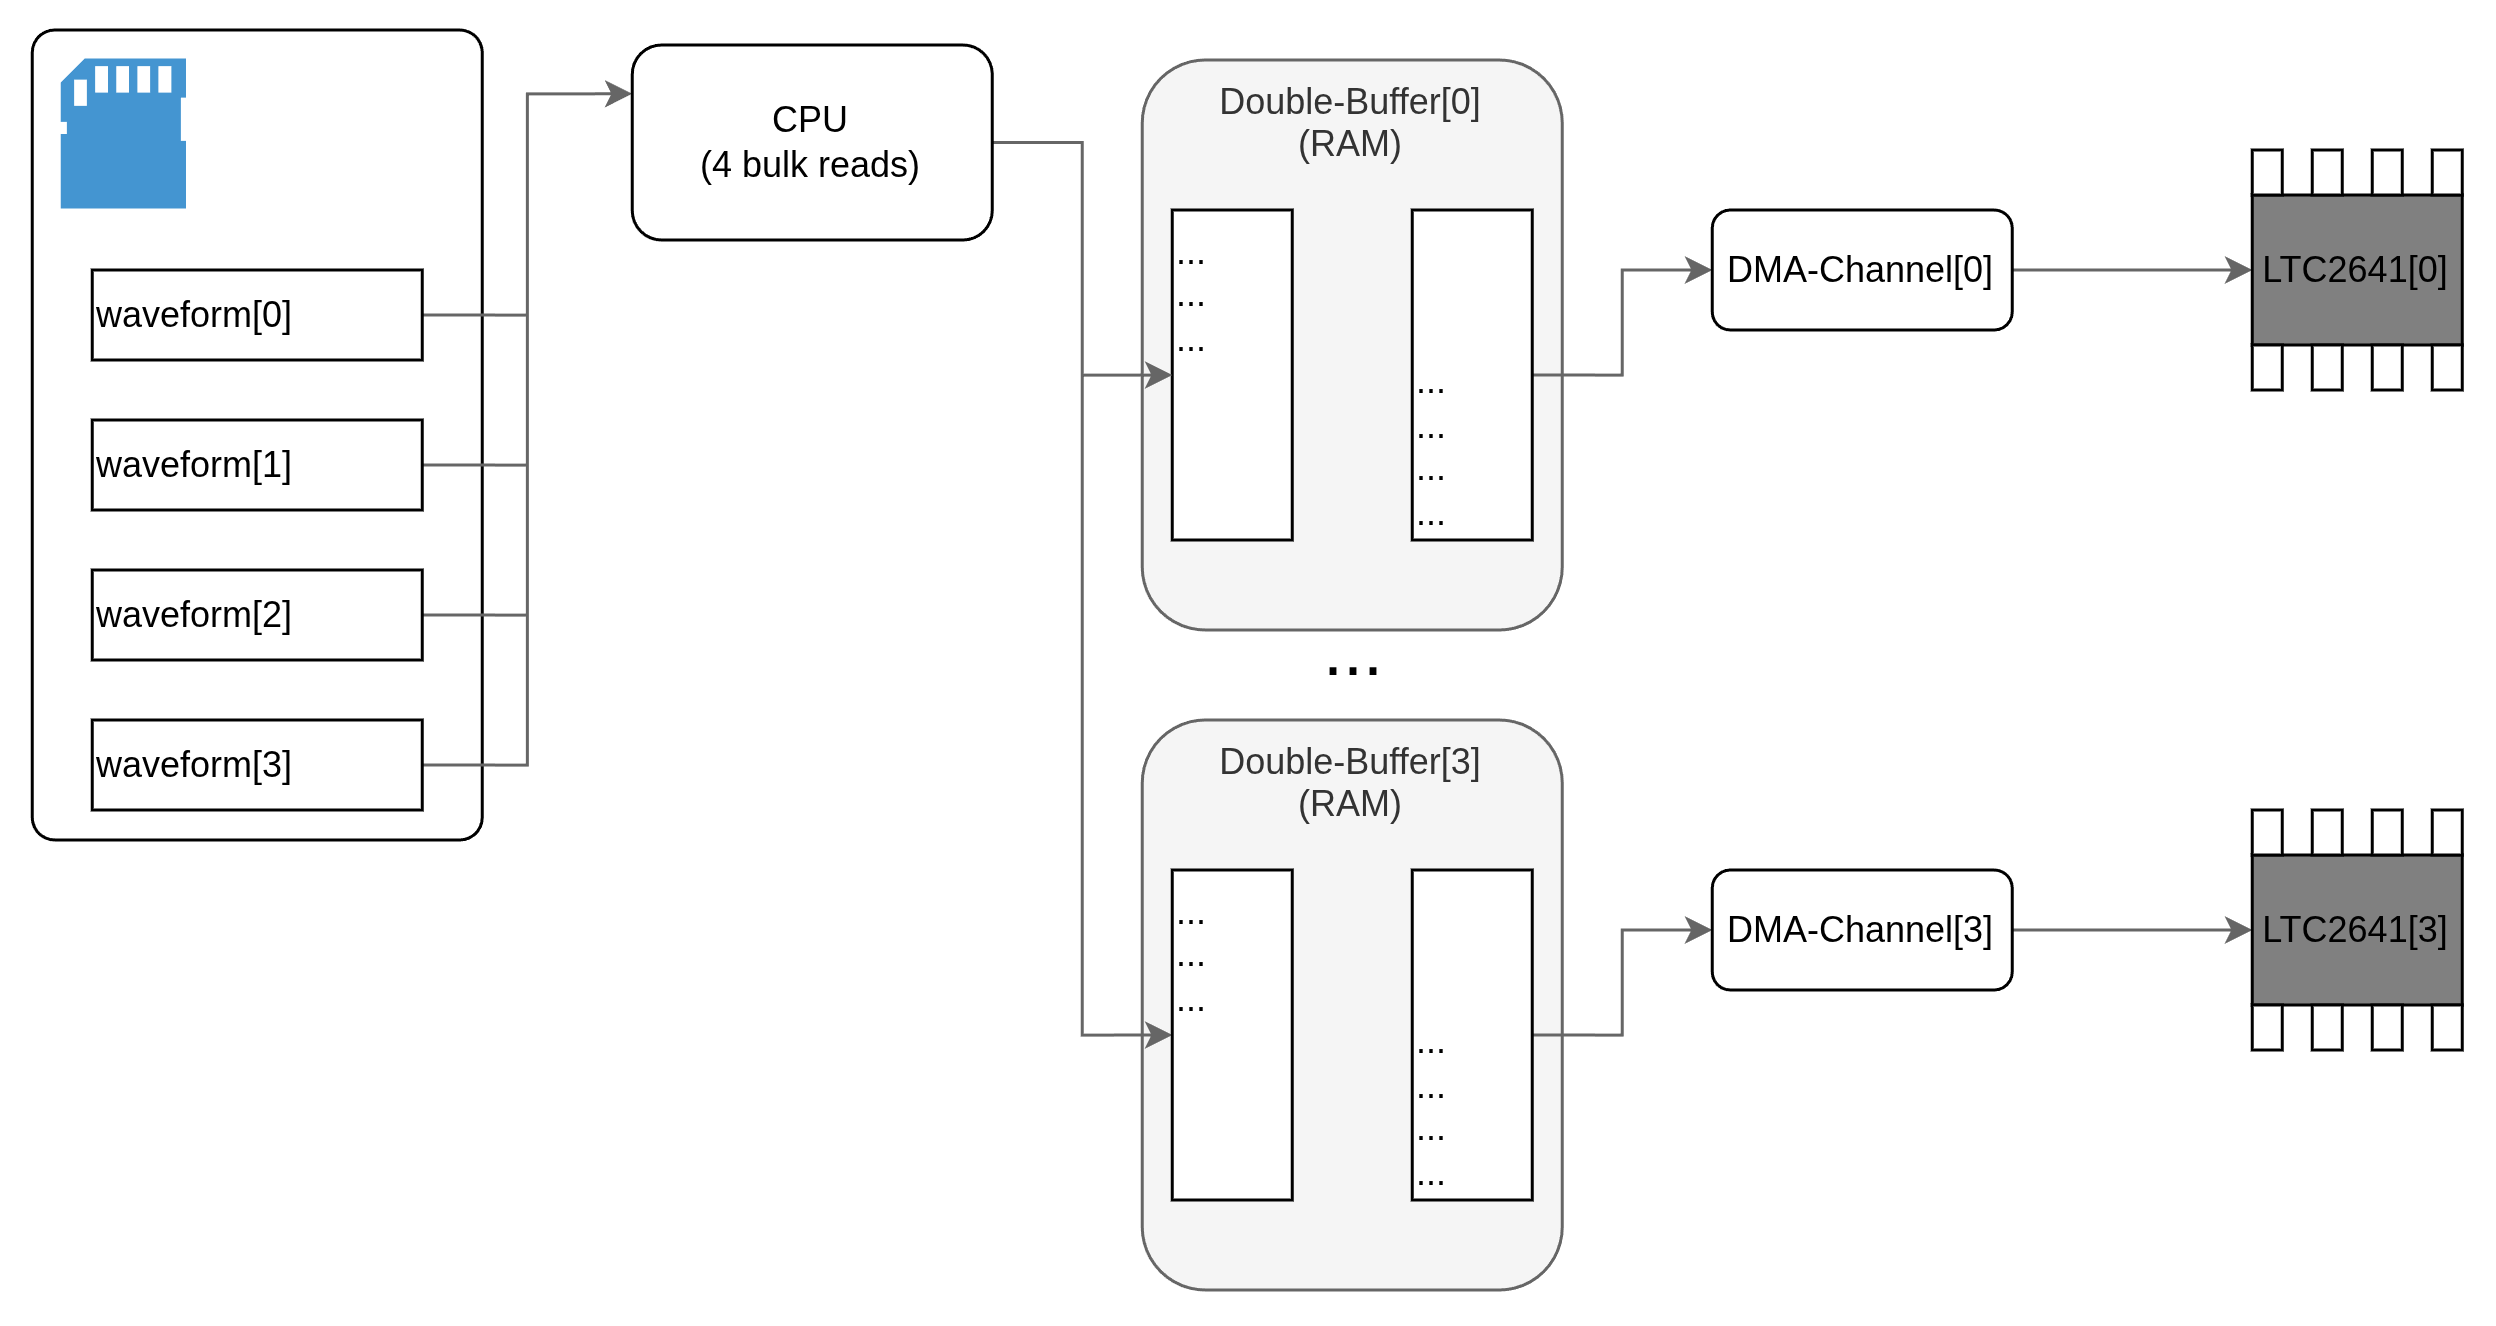

The diagram above was exported from draw.io. Its source (the exported page's mxGraphModel, read from the mxfile embedded in the PNG):
<mxGraphModel dx="1136" dy="688" grid="1" gridSize="10" guides="1" tooltips="1" connect="1" arrows="1" fold="1" page="1" pageScale="1" pageWidth="850" pageHeight="1100" math="0" shadow="0">
  <root>
    <mxCell id="0" />
    <mxCell id="1" parent="0" />
    <mxCell id="79kHzZDzD_MRNbLRrpei-32" parent="1" style="rounded=1;whiteSpace=wrap;html=1;fillColor=#f5f5f5;fontColor=#333333;strokeColor=#666666;verticalAlign=top;" value="Double-Buffer[3]&lt;div&gt;(RAM)&lt;/div&gt;" vertex="1">
      <mxGeometry height="190" width="140" x="380" y="360" as="geometry" />
    </mxCell>
    <mxCell id="79kHzZDzD_MRNbLRrpei-15" parent="1" style="rounded=1;whiteSpace=wrap;html=1;fillColor=#f5f5f5;fontColor=#333333;strokeColor=#666666;verticalAlign=top;" value="Double-Buffer[0]&lt;div&gt;(RAM)&lt;/div&gt;" vertex="1">
      <mxGeometry height="190" width="140" x="380" y="140" as="geometry" />
    </mxCell>
    <mxCell id="79kHzZDzD_MRNbLRrpei-5" parent="1" style="rounded=1;whiteSpace=wrap;html=1;arcSize=5;" value="" vertex="1">
      <mxGeometry height="270" width="150" x="10" y="130" as="geometry" />
    </mxCell>
    <mxCell id="79kHzZDzD_MRNbLRrpei-6" parent="1" style="pointerEvents=1;shadow=0;dashed=0;html=1;strokeColor=none;fillColor=#4495D1;labelPosition=center;verticalLabelPosition=bottom;verticalAlign=top;align=center;outlineConnect=0;shape=mxgraph.veeam.sd_card;" value="" vertex="1">
      <mxGeometry height="50" width="41.75" x="20" y="140" as="geometry" />
    </mxCell>
    <mxCell id="79kHzZDzD_MRNbLRrpei-54" edge="1" parent="1" source="79kHzZDzD_MRNbLRrpei-7" style="edgeStyle=orthogonalEdgeStyle;rounded=0;orthogonalLoop=1;jettySize=auto;html=1;exitX=1;exitY=0.5;exitDx=0;exitDy=0;entryX=0;entryY=0.25;entryDx=0;entryDy=0;strokeColor=#666666;" target="79kHzZDzD_MRNbLRrpei-31">
      <mxGeometry relative="1" as="geometry" />
    </mxCell>
    <mxCell id="79kHzZDzD_MRNbLRrpei-7" parent="1" style="rounded=0;whiteSpace=wrap;html=1;align=left;" value="waveform[0]" vertex="1">
      <mxGeometry height="30" width="110" x="30" y="210" as="geometry" />
    </mxCell>
    <mxCell id="79kHzZDzD_MRNbLRrpei-55" edge="1" parent="1" source="79kHzZDzD_MRNbLRrpei-8" style="edgeStyle=orthogonalEdgeStyle;rounded=0;orthogonalLoop=1;jettySize=auto;html=1;exitX=1;exitY=0.5;exitDx=0;exitDy=0;entryX=0;entryY=0.25;entryDx=0;entryDy=0;strokeColor=#666666;" target="79kHzZDzD_MRNbLRrpei-31">
      <mxGeometry relative="1" as="geometry" />
    </mxCell>
    <mxCell id="79kHzZDzD_MRNbLRrpei-8" parent="1" style="rounded=0;whiteSpace=wrap;html=1;align=left;" value="waveform[1]" vertex="1">
      <mxGeometry height="30" width="110" x="30" y="260" as="geometry" />
    </mxCell>
    <mxCell id="79kHzZDzD_MRNbLRrpei-57" edge="1" parent="1" source="79kHzZDzD_MRNbLRrpei-9" style="edgeStyle=orthogonalEdgeStyle;rounded=0;orthogonalLoop=1;jettySize=auto;html=1;exitX=1;exitY=0.5;exitDx=0;exitDy=0;entryX=0;entryY=0.25;entryDx=0;entryDy=0;strokeColor=#666666;" target="79kHzZDzD_MRNbLRrpei-31">
      <mxGeometry relative="1" as="geometry" />
    </mxCell>
    <mxCell id="79kHzZDzD_MRNbLRrpei-9" parent="1" style="rounded=0;whiteSpace=wrap;html=1;align=left;" value="waveform[2]" vertex="1">
      <mxGeometry height="30" width="110" x="30" y="310" as="geometry" />
    </mxCell>
    <mxCell id="79kHzZDzD_MRNbLRrpei-58" edge="1" parent="1" source="79kHzZDzD_MRNbLRrpei-10" style="edgeStyle=orthogonalEdgeStyle;rounded=0;orthogonalLoop=1;jettySize=auto;html=1;exitX=1;exitY=0.5;exitDx=0;exitDy=0;entryX=0;entryY=0.25;entryDx=0;entryDy=0;strokeColor=#666666;" target="79kHzZDzD_MRNbLRrpei-31">
      <mxGeometry relative="1" as="geometry" />
    </mxCell>
    <mxCell id="79kHzZDzD_MRNbLRrpei-10" parent="1" style="rounded=0;whiteSpace=wrap;html=1;align=left;" value="waveform[3]" vertex="1">
      <mxGeometry height="30" width="110" x="30" y="360" as="geometry" />
    </mxCell>
    <mxCell id="79kHzZDzD_MRNbLRrpei-12" parent="1" style="rounded=0;whiteSpace=wrap;html=1;verticalAlign=top;align=left;" value="...&lt;div&gt;...&lt;/div&gt;&lt;div&gt;...&lt;/div&gt;" vertex="1">
      <mxGeometry height="110" width="40" x="390" y="190" as="geometry" />
    </mxCell>
    <mxCell id="79kHzZDzD_MRNbLRrpei-20" edge="1" parent="1" source="79kHzZDzD_MRNbLRrpei-13" style="edgeStyle=orthogonalEdgeStyle;rounded=0;orthogonalLoop=1;jettySize=auto;html=1;exitX=1;exitY=0.5;exitDx=0;exitDy=0;entryX=0;entryY=0.5;entryDx=0;entryDy=0;strokeColor=#666666;" target="79kHzZDzD_MRNbLRrpei-19">
      <mxGeometry relative="1" as="geometry" />
    </mxCell>
    <mxCell id="79kHzZDzD_MRNbLRrpei-13" parent="1" style="rounded=0;whiteSpace=wrap;html=1;align=left;verticalAlign=bottom;" value="...&lt;div&gt;...&lt;/div&gt;&lt;div&gt;...&lt;/div&gt;&lt;div&gt;...&lt;/div&gt;" vertex="1">
      <mxGeometry height="110" width="40" x="470" y="190" as="geometry" />
    </mxCell>
    <mxCell id="79kHzZDzD_MRNbLRrpei-21" edge="1" parent="1" source="79kHzZDzD_MRNbLRrpei-19" style="edgeStyle=orthogonalEdgeStyle;rounded=0;orthogonalLoop=1;jettySize=auto;html=1;exitX=1;exitY=0.5;exitDx=0;exitDy=0;entryX=0;entryY=0.5;entryDx=0;entryDy=0;strokeColor=#666666;" target="79kHzZDzD_MRNbLRrpei-18">
      <mxGeometry relative="1" as="geometry" />
    </mxCell>
    <mxCell id="79kHzZDzD_MRNbLRrpei-19" parent="1" style="rounded=1;whiteSpace=wrap;html=1;" value="DMA-Channel[0]" vertex="1">
      <mxGeometry height="40" width="100" x="570" y="190" as="geometry" />
    </mxCell>
    <mxCell id="79kHzZDzD_MRNbLRrpei-30" connectable="0" parent="1" style="group" value="" vertex="1">
      <mxGeometry height="80" width="70" x="750" y="170" as="geometry" />
    </mxCell>
    <mxCell id="79kHzZDzD_MRNbLRrpei-18" parent="79kHzZDzD_MRNbLRrpei-30" style="rounded=0;whiteSpace=wrap;html=1;fillColor=#808080;" value="LTC2641[0]" vertex="1">
      <mxGeometry height="50" width="70" y="15" as="geometry" />
    </mxCell>
    <mxCell id="79kHzZDzD_MRNbLRrpei-22" parent="79kHzZDzD_MRNbLRrpei-30" style="rounded=0;whiteSpace=wrap;html=1;" value="" vertex="1">
      <mxGeometry height="15" width="10" as="geometry" />
    </mxCell>
    <mxCell id="79kHzZDzD_MRNbLRrpei-23" parent="79kHzZDzD_MRNbLRrpei-30" style="rounded=0;whiteSpace=wrap;html=1;" value="" vertex="1">
      <mxGeometry height="15" width="10" x="20" as="geometry" />
    </mxCell>
    <mxCell id="79kHzZDzD_MRNbLRrpei-24" parent="79kHzZDzD_MRNbLRrpei-30" style="rounded=0;whiteSpace=wrap;html=1;" value="" vertex="1">
      <mxGeometry height="15" width="10" x="40" as="geometry" />
    </mxCell>
    <mxCell id="79kHzZDzD_MRNbLRrpei-25" parent="79kHzZDzD_MRNbLRrpei-30" style="rounded=0;whiteSpace=wrap;html=1;" value="" vertex="1">
      <mxGeometry height="15" width="10" x="60" as="geometry" />
    </mxCell>
    <mxCell id="79kHzZDzD_MRNbLRrpei-26" parent="79kHzZDzD_MRNbLRrpei-30" style="rounded=0;whiteSpace=wrap;html=1;" value="" vertex="1">
      <mxGeometry height="15" width="10" y="65" as="geometry" />
    </mxCell>
    <mxCell id="79kHzZDzD_MRNbLRrpei-27" parent="79kHzZDzD_MRNbLRrpei-30" style="rounded=0;whiteSpace=wrap;html=1;" value="" vertex="1">
      <mxGeometry height="15" width="10" x="20" y="65" as="geometry" />
    </mxCell>
    <mxCell id="79kHzZDzD_MRNbLRrpei-28" parent="79kHzZDzD_MRNbLRrpei-30" style="rounded=0;whiteSpace=wrap;html=1;" value="" vertex="1">
      <mxGeometry height="15" width="10" x="40" y="65" as="geometry" />
    </mxCell>
    <mxCell id="79kHzZDzD_MRNbLRrpei-29" parent="79kHzZDzD_MRNbLRrpei-30" style="rounded=0;whiteSpace=wrap;html=1;" value="" vertex="1">
      <mxGeometry height="15" width="10" x="60" y="65" as="geometry" />
    </mxCell>
    <mxCell id="79kHzZDzD_MRNbLRrpei-59" edge="1" parent="1" source="79kHzZDzD_MRNbLRrpei-31" style="edgeStyle=orthogonalEdgeStyle;rounded=0;orthogonalLoop=1;jettySize=auto;html=1;exitX=1;exitY=0.5;exitDx=0;exitDy=0;strokeColor=#666666;" target="79kHzZDzD_MRNbLRrpei-12">
      <mxGeometry relative="1" as="geometry" />
    </mxCell>
    <mxCell id="79kHzZDzD_MRNbLRrpei-60" edge="1" parent="1" source="79kHzZDzD_MRNbLRrpei-31" style="edgeStyle=orthogonalEdgeStyle;rounded=0;orthogonalLoop=1;jettySize=auto;html=1;exitX=1;exitY=0.5;exitDx=0;exitDy=0;entryX=0;entryY=0.5;entryDx=0;entryDy=0;strokeColor=#666666;" target="79kHzZDzD_MRNbLRrpei-33">
      <mxGeometry relative="1" as="geometry" />
    </mxCell>
    <mxCell id="79kHzZDzD_MRNbLRrpei-31" parent="1" style="rounded=1;whiteSpace=wrap;html=1;" value="CPU&lt;div&gt;(4 bulk reads)&lt;/div&gt;" vertex="1">
      <mxGeometry height="65" width="120" x="210" y="135" as="geometry" />
    </mxCell>
    <mxCell id="79kHzZDzD_MRNbLRrpei-33" parent="1" style="rounded=0;whiteSpace=wrap;html=1;verticalAlign=top;align=left;" value="...&lt;div&gt;...&lt;/div&gt;&lt;div&gt;...&lt;/div&gt;" vertex="1">
      <mxGeometry height="110" width="40" x="390" y="410" as="geometry" />
    </mxCell>
    <mxCell id="79kHzZDzD_MRNbLRrpei-34" edge="1" parent="1" source="79kHzZDzD_MRNbLRrpei-35" style="edgeStyle=orthogonalEdgeStyle;rounded=0;orthogonalLoop=1;jettySize=auto;html=1;exitX=1;exitY=0.5;exitDx=0;exitDy=0;entryX=0;entryY=0.5;entryDx=0;entryDy=0;strokeColor=#666666;" target="79kHzZDzD_MRNbLRrpei-37">
      <mxGeometry relative="1" as="geometry" />
    </mxCell>
    <mxCell id="79kHzZDzD_MRNbLRrpei-35" parent="1" style="rounded=0;whiteSpace=wrap;html=1;align=left;verticalAlign=bottom;" value="...&lt;div&gt;...&lt;/div&gt;&lt;div&gt;...&lt;/div&gt;&lt;div&gt;...&lt;/div&gt;" vertex="1">
      <mxGeometry height="110" width="40" x="470" y="410" as="geometry" />
    </mxCell>
    <mxCell id="79kHzZDzD_MRNbLRrpei-36" edge="1" parent="1" source="79kHzZDzD_MRNbLRrpei-37" style="edgeStyle=orthogonalEdgeStyle;rounded=0;orthogonalLoop=1;jettySize=auto;html=1;exitX=1;exitY=0.5;exitDx=0;exitDy=0;entryX=0;entryY=0.5;entryDx=0;entryDy=0;strokeColor=#666666;" target="79kHzZDzD_MRNbLRrpei-39">
      <mxGeometry relative="1" as="geometry" />
    </mxCell>
    <mxCell id="79kHzZDzD_MRNbLRrpei-37" parent="1" style="rounded=1;whiteSpace=wrap;html=1;" value="DMA-Channel[3]" vertex="1">
      <mxGeometry height="40" width="100" x="570" y="410" as="geometry" />
    </mxCell>
    <mxCell id="79kHzZDzD_MRNbLRrpei-38" connectable="0" parent="1" style="group" value="" vertex="1">
      <mxGeometry height="80" width="70" x="750" y="390" as="geometry" />
    </mxCell>
    <mxCell id="79kHzZDzD_MRNbLRrpei-39" parent="79kHzZDzD_MRNbLRrpei-38" style="rounded=0;whiteSpace=wrap;html=1;fillColor=#808080;" value="LTC2641[3]" vertex="1">
      <mxGeometry height="50" width="70" y="15" as="geometry" />
    </mxCell>
    <mxCell id="79kHzZDzD_MRNbLRrpei-40" parent="79kHzZDzD_MRNbLRrpei-38" style="rounded=0;whiteSpace=wrap;html=1;" value="" vertex="1">
      <mxGeometry height="15" width="10" as="geometry" />
    </mxCell>
    <mxCell id="79kHzZDzD_MRNbLRrpei-41" parent="79kHzZDzD_MRNbLRrpei-38" style="rounded=0;whiteSpace=wrap;html=1;" value="" vertex="1">
      <mxGeometry height="15" width="10" x="20" as="geometry" />
    </mxCell>
    <mxCell id="79kHzZDzD_MRNbLRrpei-42" parent="79kHzZDzD_MRNbLRrpei-38" style="rounded=0;whiteSpace=wrap;html=1;" value="" vertex="1">
      <mxGeometry height="15" width="10" x="40" as="geometry" />
    </mxCell>
    <mxCell id="79kHzZDzD_MRNbLRrpei-43" parent="79kHzZDzD_MRNbLRrpei-38" style="rounded=0;whiteSpace=wrap;html=1;" value="" vertex="1">
      <mxGeometry height="15" width="10" x="60" as="geometry" />
    </mxCell>
    <mxCell id="79kHzZDzD_MRNbLRrpei-44" parent="79kHzZDzD_MRNbLRrpei-38" style="rounded=0;whiteSpace=wrap;html=1;" value="" vertex="1">
      <mxGeometry height="15" width="10" y="65" as="geometry" />
    </mxCell>
    <mxCell id="79kHzZDzD_MRNbLRrpei-45" parent="79kHzZDzD_MRNbLRrpei-38" style="rounded=0;whiteSpace=wrap;html=1;" value="" vertex="1">
      <mxGeometry height="15" width="10" x="20" y="65" as="geometry" />
    </mxCell>
    <mxCell id="79kHzZDzD_MRNbLRrpei-46" parent="79kHzZDzD_MRNbLRrpei-38" style="rounded=0;whiteSpace=wrap;html=1;" value="" vertex="1">
      <mxGeometry height="15" width="10" x="40" y="65" as="geometry" />
    </mxCell>
    <mxCell id="79kHzZDzD_MRNbLRrpei-47" parent="79kHzZDzD_MRNbLRrpei-38" style="rounded=0;whiteSpace=wrap;html=1;" value="" vertex="1">
      <mxGeometry height="15" width="10" x="60" y="65" as="geometry" />
    </mxCell>
    <mxCell id="79kHzZDzD_MRNbLRrpei-61" parent="1" style="text;strokeColor=none;fillColor=none;align=left;verticalAlign=middle;spacingLeft=4;spacingRight=4;overflow=hidden;points=[[0,0.5],[1,0.5]];portConstraint=eastwest;rotatable=0;whiteSpace=wrap;html=1;" value="&lt;font style=&quot;font-size: 24px;&quot;&gt;...&lt;/font&gt;" vertex="1">
      <mxGeometry height="30" width="30" x="435" y="320" as="geometry" />
    </mxCell>
  </root>
</mxGraphModel>